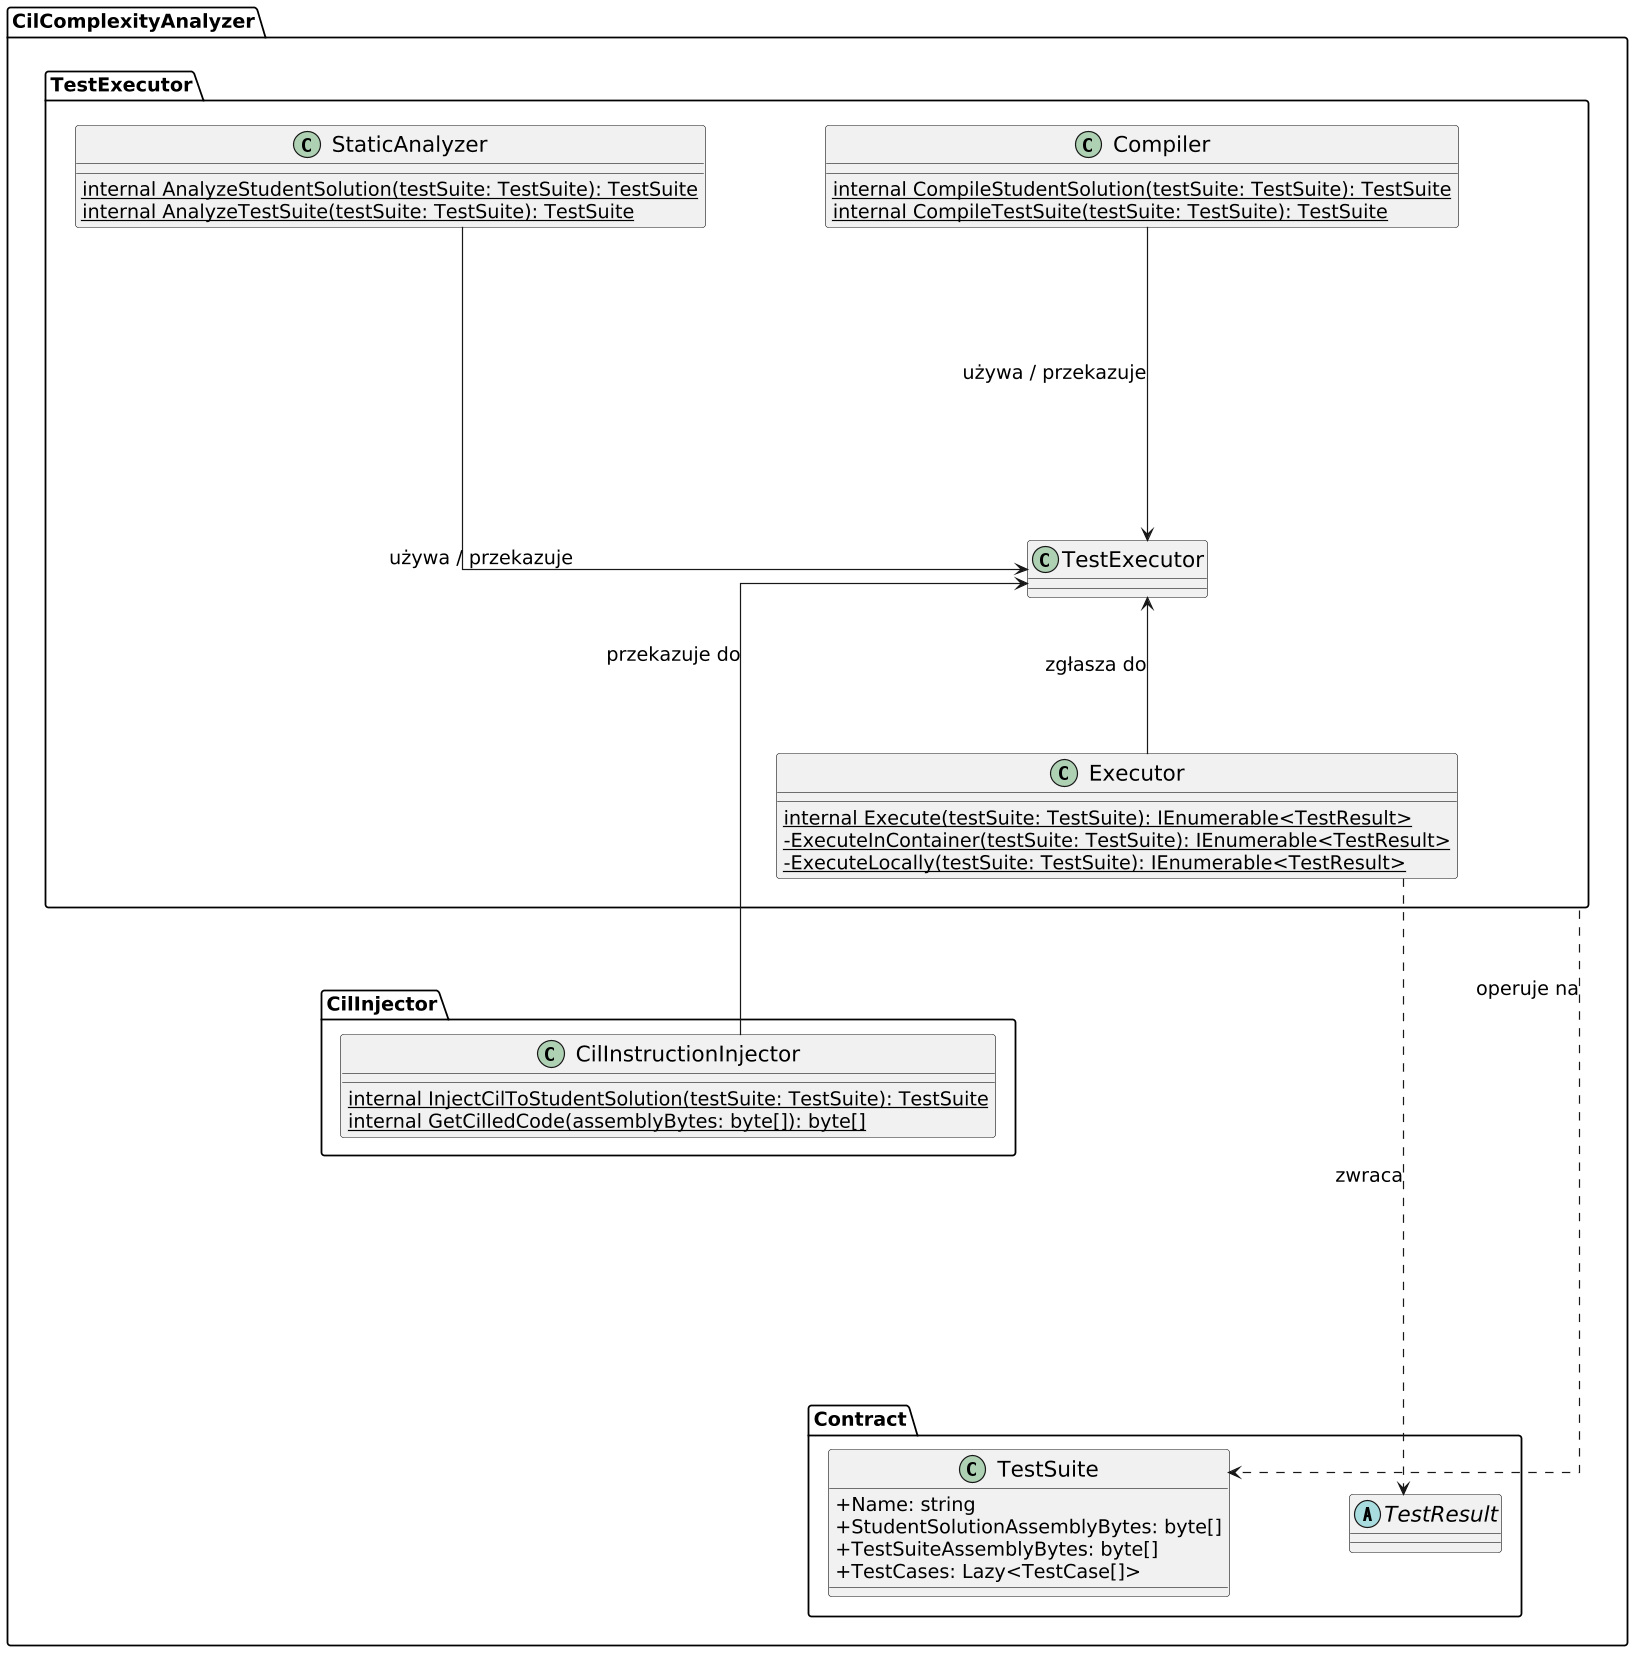

The diagram above was rendered by PlantUML. Its source (embedded in the PNG):
@startuml
' --- USTAWIENIA WIZUALNE ---
scale 1.2
skinparam defaultFontSize 16
skinparam classFontSize 18

skinparam linetype ortho
skinparam classAttributeIconSize 0
skinparam nodesep 100
skinparam ranksep 130
skinparam shadowing false
skinparam roundcorner 5

package "CilComplexityAnalyzer.TestExecutor" {

  ' POZIOM 1: Moduły analizy i kompilacji
  class StaticAnalyzer {
    {static} internal AnalyzeStudentSolution(testSuite: TestSuite): TestSuite
    {static} internal AnalyzeTestSuite(testSuite: TestSuite): TestSuite
  }

  class Compiler {
    {static} internal CompileStudentSolution(testSuite: TestSuite): TestSuite
    {static} internal CompileTestSuite(testSuite: TestSuite): TestSuite
  }
  
  ' POZIOM 2: Główny koordynator - TestExecutor
  class TestExecutor {
  }

  ' POZIOM 3: Wykonanie
  class Executor {
    {static} internal Execute(testSuite: TestSuite): IEnumerable<TestResult>
    {static} - ExecuteInContainer(testSuite: TestSuite): IEnumerable<TestResult>
    {static} - ExecuteLocally(testSuite: TestSuite): IEnumerable<TestResult>
  }

  ' --- Wewnętrzny układ pakietu TestExecutor ---
  StaticAnalyzer -[hidden]right-> Compiler
  StaticAnalyzer -[hidden]down--> TestExecutor
  Compiler -[hidden]down--> TestExecutor
  TestExecutor -[hidden]down-> Executor

  ' Wewnętrzne relacje
  StaticAnalyzer -down-> TestExecutor : używa / przekazuje
  Compiler -down-> TestExecutor : używa / przekazuje
  Executor -up-> TestExecutor : zgłasza do
}

package "CilComplexityAnalyzer.CilInjector" {
  class CilInstructionInjector {
    {static} internal InjectCilToStudentSolution(testSuite: TestSuite): TestSuite
    {static} internal GetCilledCode(assemblyBytes: byte[]): byte[]
  }
}

package "CilComplexityAnalyzer.Contract" {
  class TestSuite {
    + Name: string
    + StudentSolutionAssemblyBytes: byte[]
    + TestSuiteAssemblyBytes: byte[]
    + TestCases: Lazy<TestCase[]>
  }

  abstract class TestResult
}


' --- RELACJE MIĘDZY PAKIETAMI (ZEWNĘTRZNE) ---

' 1. Ustawienie pakietu CilInjector obok Executora (dla zachowania starego układu)
Executor -[hidden]down-> CilInstructionInjector

' 2. Relacja z CilInjector do CilComplexityAnalyzer.TestExecutor
CilInstructionInjector -up-> CilComplexityAnalyzer.TestExecutor.TestExecutor : przekazuje do

' 3. Ukryte usytuowanie elementów z Contract idealnie pod spodem
Executor -[hidden]down-> TestSuite
CilInstructionInjector -[hidden]down-> TestSuite

' 4. Zewnętrzne strzałki operacyjne i zwracania wyników
CilComplexityAnalyzer.TestExecutor .down.> TestSuite : operuje na
Executor ..down..> TestResult : zwraca
@enduml